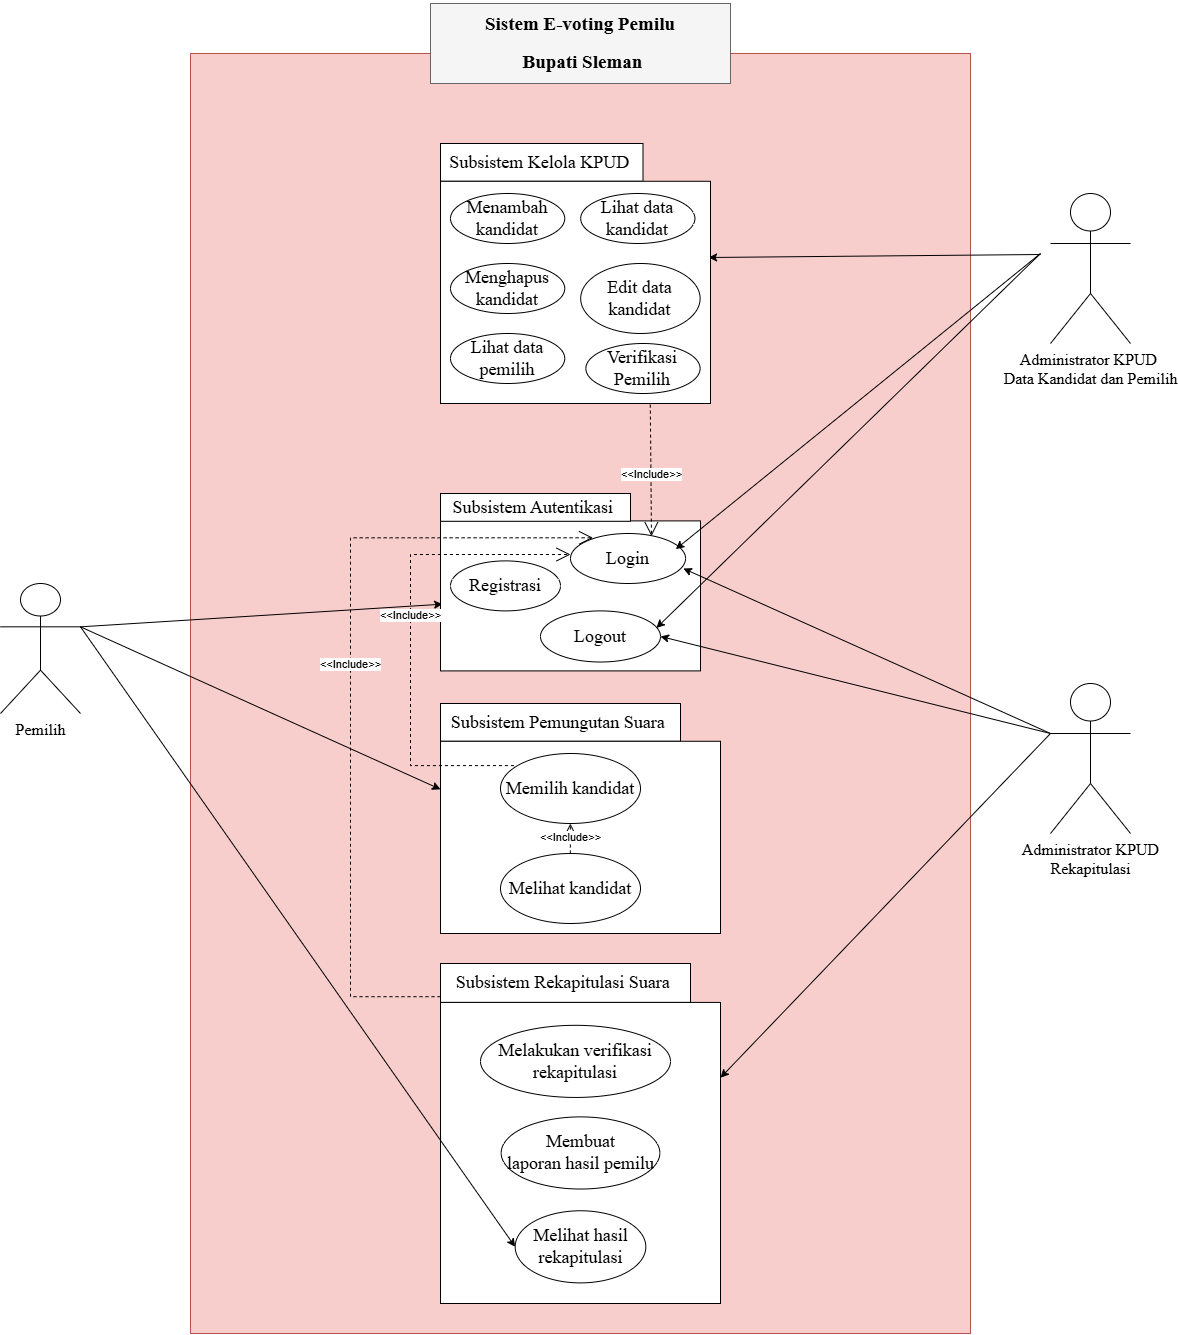

The diagram above was exported from draw.io. Its source (the exported page's mxGraphModel, read from the mxfile embedded in the PNG):
<mxGraphModel dx="789" dy="2064" grid="1" gridSize="10" guides="1" tooltips="1" connect="1" arrows="1" fold="1" page="1" pageScale="1" pageWidth="850" pageHeight="1100" math="0" shadow="0">
  <root>
    <mxCell id="0" />
    <mxCell id="1" parent="0" />
    <mxCell id="Bo7H4hA-x96EG_zRLle8-1" value="" style="rounded=0;whiteSpace=wrap;html=1;fillColor=#f8cecc;strokeColor=#b85450;movable=1;resizable=1;rotatable=1;deletable=1;editable=1;locked=0;connectable=1;" parent="1" vertex="1">
      <mxGeometry x="2260" y="-590" width="780" height="1280" as="geometry" />
    </mxCell>
    <mxCell id="Bo7H4hA-x96EG_zRLle8-2" value="&lt;p style=&quot;line-height: 200%;&quot; align=&quot;center&quot; class=&quot;MsoListParagraph&quot;&gt;&lt;b&gt;&lt;span style=&quot;line-height: 200%; color: black;&quot; lang=&quot;EN-US&quot;&gt;&lt;font style=&quot;font-size: 19px;&quot; face=&quot;Times New Roman&quot;&gt;Sistem E-voting Pemilu&lt;/font&gt;&lt;/span&gt;&lt;/b&gt;&lt;/p&gt;&lt;p style=&quot;line-height: 200%;&quot; align=&quot;center&quot; class=&quot;MsoListParagraph&quot;&gt;&lt;b&gt;&lt;span style=&quot;line-height: 200%; color: black;&quot; lang=&quot;EN-US&quot;&gt;&lt;font style=&quot;font-size: 19px;&quot; face=&quot;Times New Roman&quot;&gt;&amp;nbsp;Bupati Sleman&lt;/font&gt;&lt;/span&gt;&lt;/b&gt;&lt;/p&gt;" style="rounded=0;whiteSpace=wrap;html=1;fillColor=#f5f5f5;fontColor=#333333;strokeColor=#666666;" parent="1" vertex="1">
      <mxGeometry x="2500" y="-640" width="300" height="80" as="geometry" />
    </mxCell>
    <mxCell id="Ru2cuw0EK_hRIzf-Lajo-6" style="rounded=0;orthogonalLoop=1;jettySize=auto;html=1;entryX=0;entryY=0.25;entryDx=0;entryDy=0;exitX=1;exitY=0.3333333333333333;exitDx=0;exitDy=0;exitPerimeter=0;" parent="1" source="Bo7H4hA-x96EG_zRLle8-3" target="Bo7H4hA-x96EG_zRLle8-29" edge="1">
      <mxGeometry relative="1" as="geometry">
        <mxPoint x="2160" y="-10" as="sourcePoint" />
      </mxGeometry>
    </mxCell>
    <mxCell id="Bo7H4hA-x96EG_zRLle8-3" value="&lt;font style=&quot;font-size: 16px;&quot; face=&quot;Times New Roman&quot;&gt;Pemilih&lt;/font&gt;" style="shape=umlActor;verticalLabelPosition=bottom;verticalAlign=top;html=1;outlineConnect=0;" parent="1" vertex="1">
      <mxGeometry x="2070" y="-60" width="80" height="130" as="geometry" />
    </mxCell>
    <mxCell id="Ru2cuw0EK_hRIzf-Lajo-4" style="rounded=0;orthogonalLoop=1;jettySize=auto;html=1;entryX=0.993;entryY=0.343;entryDx=0;entryDy=0;entryPerimeter=0;" parent="1" target="Bo7H4hA-x96EG_zRLle8-24" edge="1">
      <mxGeometry relative="1" as="geometry">
        <mxPoint x="3110" y="-389" as="sourcePoint" />
      </mxGeometry>
    </mxCell>
    <mxCell id="Bo7H4hA-x96EG_zRLle8-18" value="&lt;font face=&quot;Times New Roman&quot;&gt;&lt;span style=&quot;font-size: 16px;&quot;&gt;Administrator KPUD&amp;nbsp;&lt;/span&gt;&lt;/font&gt;&lt;div&gt;&lt;font face=&quot;Times New Roman&quot;&gt;&lt;span style=&quot;font-size: 16px;&quot;&gt;Data Kandidat dan Pemilih&lt;/span&gt;&lt;/font&gt;&lt;/div&gt;" style="shape=umlActor;verticalLabelPosition=bottom;verticalAlign=top;html=1;outlineConnect=0;" parent="1" vertex="1">
      <mxGeometry x="3120" y="-450" width="80" height="150" as="geometry" />
    </mxCell>
    <mxCell id="Bo7H4hA-x96EG_zRLle8-27" value="" style="group" parent="1" connectable="0" vertex="1">
      <mxGeometry x="2510" y="60" width="280" height="600" as="geometry" />
    </mxCell>
    <mxCell id="Bo7H4hA-x96EG_zRLle8-28" value="&lt;span id=&quot;docs-internal-guid-befdf967-7fff-2692-ff24-016db7b1ca7b&quot;&gt;&lt;span style=&quot;font-family: &amp;quot;Times New Roman&amp;quot;, serif; background-color: transparent; font-variant-numeric: normal; font-variant-east-asian: normal; font-variant-alternates: normal; font-variant-position: normal; vertical-align: baseline; white-space-collapse: preserve;&quot;&gt;&lt;font style=&quot;font-size: 18px;&quot;&gt;Subsistem Pemungutan Suara &lt;/font&gt;&lt;/span&gt;&lt;/span&gt;" style="rounded=0;whiteSpace=wrap;html=1;" parent="Bo7H4hA-x96EG_zRLle8-27" vertex="1">
      <mxGeometry width="240" height="37.78" as="geometry" />
    </mxCell>
    <mxCell id="Bo7H4hA-x96EG_zRLle8-29" value="" style="rounded=0;whiteSpace=wrap;html=1;" parent="Bo7H4hA-x96EG_zRLle8-27" vertex="1">
      <mxGeometry y="37.78" width="280" height="192.22" as="geometry" />
    </mxCell>
    <mxCell id="Bo7H4hA-x96EG_zRLle8-40" value="&lt;font style=&quot;font-size: 18px;&quot; face=&quot;Times New Roman&quot;&gt;Memilih kandidat&lt;/font&gt;" style="ellipse;whiteSpace=wrap;html=1;" parent="Bo7H4hA-x96EG_zRLle8-27" vertex="1">
      <mxGeometry x="60" y="50" width="140" height="70" as="geometry" />
    </mxCell>
    <mxCell id="Bo7H4hA-x96EG_zRLle8-41" value="&lt;font face=&quot;Times New Roman&quot;&gt;&lt;span style=&quot;font-size: 18px;&quot;&gt;Melihat kandidat&lt;/span&gt;&lt;/font&gt;" style="ellipse;whiteSpace=wrap;html=1;" parent="Bo7H4hA-x96EG_zRLle8-27" vertex="1">
      <mxGeometry x="60" y="150" width="140" height="70" as="geometry" />
    </mxCell>
    <mxCell id="Bo7H4hA-x96EG_zRLle8-30" value="" style="group" parent="Bo7H4hA-x96EG_zRLle8-27" connectable="0" vertex="1">
      <mxGeometry y="260" width="280" height="340" as="geometry" />
    </mxCell>
    <mxCell id="Bo7H4hA-x96EG_zRLle8-31" value="&lt;span id=&quot;docs-internal-guid-befdf967-7fff-2692-ff24-016db7b1ca7b&quot;&gt;&lt;span style=&quot;font-family: &amp;quot;Times New Roman&amp;quot;, serif; background-color: transparent; font-variant-numeric: normal; font-variant-east-asian: normal; font-variant-alternates: normal; font-variant-position: normal; vertical-align: baseline; white-space-collapse: preserve;&quot;&gt;&lt;font style=&quot;font-size: 18px;&quot;&gt;Subsistem Rekapitulasi Suara &lt;/font&gt;&lt;/span&gt;&lt;/span&gt;" style="rounded=0;whiteSpace=wrap;html=1;" parent="Bo7H4hA-x96EG_zRLle8-30" vertex="1">
      <mxGeometry width="250" height="38.92" as="geometry" />
    </mxCell>
    <mxCell id="Bo7H4hA-x96EG_zRLle8-32" value="" style="rounded=0;whiteSpace=wrap;html=1;" parent="Bo7H4hA-x96EG_zRLle8-30" vertex="1">
      <mxGeometry y="38.92484848484848" width="280" height="301.07515151515156" as="geometry" />
    </mxCell>
    <mxCell id="Bo7H4hA-x96EG_zRLle8-42" value="&lt;font style=&quot;font-size: 18px;&quot; face=&quot;Times New Roman&quot;&gt;Melihat hasil rekapitulasi&lt;/font&gt;" style="ellipse;whiteSpace=wrap;html=1;" parent="Bo7H4hA-x96EG_zRLle8-30" vertex="1">
      <mxGeometry x="74.66666666666667" y="247.27272727272725" width="130.66666666666666" height="72.12121212121212" as="geometry" />
    </mxCell>
    <mxCell id="Bo7H4hA-x96EG_zRLle8-43" value="&lt;h3&gt;&lt;font style=&quot;font-size: 18px; font-weight: normal;&quot; face=&quot;Times New Roman&quot;&gt;Melakukan verifikasi rekapitulasi&lt;/font&gt;&lt;/h3&gt;" style="ellipse;whiteSpace=wrap;html=1;" parent="Bo7H4hA-x96EG_zRLle8-30" vertex="1">
      <mxGeometry x="40" y="61.82" width="190" height="72.12" as="geometry" />
    </mxCell>
    <mxCell id="Bo7H4hA-x96EG_zRLle8-44" value="&lt;h3&gt;&lt;font face=&quot;Times New Roman&quot;&gt;&lt;span style=&quot;font-size: 18px; font-weight: 400;&quot;&gt;Membuat laporan&amp;nbsp;&lt;/span&gt;&lt;/font&gt;&lt;span style=&quot;font-size: 18px; font-weight: 400; font-family: &amp;quot;Times New Roman&amp;quot;; background-color: initial;&quot;&gt;hasil pemilu&lt;/span&gt;&lt;/h3&gt;" style="ellipse;whiteSpace=wrap;html=1;" parent="Bo7H4hA-x96EG_zRLle8-30" vertex="1">
      <mxGeometry x="60.666666666666664" y="153.40181818181816" width="158.66666666666666" height="72.12121212121212" as="geometry" />
    </mxCell>
    <mxCell id="pTrZowbyLY_be6fwPsxo-5" value="&amp;lt;&amp;lt;Include&amp;gt;&amp;gt;" style="endArrow=open;endSize=12;dashed=1;html=1;rounded=0;edgeStyle=elbowEdgeStyle;" parent="Bo7H4hA-x96EG_zRLle8-27" edge="1">
      <mxGeometry x="0.0668" width="160" relative="1" as="geometry">
        <mxPoint x="129.85" y="150" as="sourcePoint" />
        <mxPoint x="129.85" y="120" as="targetPoint" />
        <mxPoint as="offset" />
        <Array as="points">
          <mxPoint x="129.85" y="140" />
        </Array>
      </mxGeometry>
    </mxCell>
    <mxCell id="Ru2cuw0EK_hRIzf-Lajo-1" style="rounded=0;orthogonalLoop=1;jettySize=auto;html=1;entryX=0.008;entryY=0.555;entryDx=0;entryDy=0;entryPerimeter=0;exitX=1;exitY=0.3333333333333333;exitDx=0;exitDy=0;exitPerimeter=0;" parent="1" source="Bo7H4hA-x96EG_zRLle8-3" target="Bo7H4hA-x96EG_zRLle8-11" edge="1">
      <mxGeometry relative="1" as="geometry">
        <mxPoint x="2150" y="-20" as="sourcePoint" />
      </mxGeometry>
    </mxCell>
    <mxCell id="Ru2cuw0EK_hRIzf-Lajo-8" style="rounded=0;orthogonalLoop=1;jettySize=auto;html=1;entryX=1;entryY=0.25;entryDx=0;entryDy=0;exitX=0;exitY=0.3333333333333333;exitDx=0;exitDy=0;exitPerimeter=0;" parent="1" source="Ru2cuw0EK_hRIzf-Lajo-7" target="Bo7H4hA-x96EG_zRLle8-32" edge="1">
      <mxGeometry relative="1" as="geometry">
        <mxPoint x="3110" y="90" as="sourcePoint" />
      </mxGeometry>
    </mxCell>
    <mxCell id="Ru2cuw0EK_hRIzf-Lajo-7" value="&lt;font face=&quot;Times New Roman&quot;&gt;&lt;span style=&quot;font-size: 16px;&quot;&gt;Administrator KPUD&lt;/span&gt;&lt;/font&gt;&lt;div&gt;&lt;font face=&quot;Times New Roman&quot;&gt;&lt;span style=&quot;font-size: 16px;&quot;&gt;Rekapitulasi&lt;/span&gt;&lt;/font&gt;&lt;/div&gt;" style="shape=umlActor;verticalLabelPosition=bottom;verticalAlign=top;html=1;outlineConnect=0;" parent="1" vertex="1">
      <mxGeometry x="3120" y="40" width="80" height="150" as="geometry" />
    </mxCell>
    <mxCell id="Ru2cuw0EK_hRIzf-Lajo-9" style="rounded=0;orthogonalLoop=1;jettySize=auto;html=1;entryX=0;entryY=0.5;entryDx=0;entryDy=0;exitX=1;exitY=0.3333333333333333;exitDx=0;exitDy=0;exitPerimeter=0;" parent="1" source="Bo7H4hA-x96EG_zRLle8-3" target="Bo7H4hA-x96EG_zRLle8-42" edge="1">
      <mxGeometry relative="1" as="geometry">
        <mxPoint x="2180" y="-410" as="sourcePoint" />
      </mxGeometry>
    </mxCell>
    <mxCell id="Bo7H4hA-x96EG_zRLle8-25" value="" style="group" parent="1" connectable="0" vertex="1">
      <mxGeometry x="2510" y="-500" width="270" height="310" as="geometry" />
    </mxCell>
    <mxCell id="Ru2cuw0EK_hRIzf-Lajo-15" value="" style="group" parent="Bo7H4hA-x96EG_zRLle8-25" connectable="0" vertex="1">
      <mxGeometry width="270" height="310" as="geometry" />
    </mxCell>
    <mxCell id="Bo7H4hA-x96EG_zRLle8-23" value="&lt;span id=&quot;docs-internal-guid-befdf967-7fff-2692-ff24-016db7b1ca7b&quot;&gt;&lt;span style=&quot;font-family: &amp;quot;Times New Roman&amp;quot;, serif; background-color: transparent; font-variant-numeric: normal; font-variant-east-asian: normal; font-variant-alternates: normal; font-variant-position: normal; vertical-align: baseline; white-space-collapse: preserve;&quot;&gt;&lt;font style=&quot;font-size: 18px;&quot;&gt;Subsistem Kelola KPUD &lt;/font&gt;&lt;/span&gt;&lt;/span&gt;" style="rounded=0;whiteSpace=wrap;html=1;" parent="Ru2cuw0EK_hRIzf-Lajo-15" vertex="1">
      <mxGeometry width="202.50000000000003" height="37.78" as="geometry" />
    </mxCell>
    <mxCell id="Bo7H4hA-x96EG_zRLle8-24" value="" style="rounded=0;whiteSpace=wrap;html=1;" parent="Ru2cuw0EK_hRIzf-Lajo-15" vertex="1">
      <mxGeometry y="37.78" width="270" height="222.22" as="geometry" />
    </mxCell>
    <mxCell id="Bo7H4hA-x96EG_zRLle8-33" value="&lt;font style=&quot;font-size: 18px;&quot; face=&quot;Times New Roman&quot;&gt;Menambah kandidat&lt;/font&gt;" style="ellipse;whiteSpace=wrap;html=1;" parent="Ru2cuw0EK_hRIzf-Lajo-15" vertex="1">
      <mxGeometry x="9.99923076923077" y="50" width="114.23076923076924" height="50" as="geometry" />
    </mxCell>
    <mxCell id="Bo7H4hA-x96EG_zRLle8-34" value="&lt;font style=&quot;font-size: 18px;&quot; face=&quot;Times New Roman&quot;&gt;Menghapus&lt;/font&gt;&lt;div&gt;&lt;font style=&quot;font-size: 18px;&quot; face=&quot;Times New Roman&quot;&gt;kandidat&lt;/font&gt;&lt;/div&gt;" style="ellipse;whiteSpace=wrap;html=1;" parent="Ru2cuw0EK_hRIzf-Lajo-15" vertex="1">
      <mxGeometry x="9.99923076923077" y="120" width="114.23076923076924" height="50" as="geometry" />
    </mxCell>
    <mxCell id="Bo7H4hA-x96EG_zRLle8-35" value="&lt;font face=&quot;Times New Roman&quot;&gt;&lt;span style=&quot;font-size: 18px;&quot;&gt;Lihat data pemilih&lt;/span&gt;&lt;/font&gt;" style="ellipse;whiteSpace=wrap;html=1;" parent="Ru2cuw0EK_hRIzf-Lajo-15" vertex="1">
      <mxGeometry x="10.003846153846158" y="190" width="114.23076923076924" height="50" as="geometry" />
    </mxCell>
    <mxCell id="Bo7H4hA-x96EG_zRLle8-36" value="&lt;font face=&quot;Times New Roman&quot;&gt;&lt;span style=&quot;font-size: 18px;&quot;&gt;Lihat data kandidat&lt;/span&gt;&lt;/font&gt;" style="ellipse;whiteSpace=wrap;html=1;" parent="Ru2cuw0EK_hRIzf-Lajo-15" vertex="1">
      <mxGeometry x="140.1923076923077" y="50" width="114.23076923076924" height="50" as="geometry" />
    </mxCell>
    <mxCell id="Bo7H4hA-x96EG_zRLle8-37" value="&lt;font style=&quot;font-size: 18px;&quot; face=&quot;Times New Roman&quot;&gt;Edit data kandidat&lt;/font&gt;" style="ellipse;whiteSpace=wrap;html=1;" parent="Ru2cuw0EK_hRIzf-Lajo-15" vertex="1">
      <mxGeometry x="140.1923076923077" y="120" width="119.42307692307693" height="70" as="geometry" />
    </mxCell>
    <mxCell id="e8rRWURKr6fD2M_WDTIB-1" value="&lt;font face=&quot;Times New Roman&quot;&gt;&lt;span style=&quot;font-size: 18px;&quot;&gt;Verifikasi Pemilih&lt;/span&gt;&lt;/font&gt;" style="ellipse;whiteSpace=wrap;html=1;" parent="Ru2cuw0EK_hRIzf-Lajo-15" vertex="1">
      <mxGeometry x="145.3838461538462" y="200" width="114.23076923076924" height="50" as="geometry" />
    </mxCell>
    <mxCell id="Ru2cuw0EK_hRIzf-Lajo-22" value="" style="group" parent="1" connectable="0" vertex="1">
      <mxGeometry x="2510" y="-150" width="260" height="177.39999999999998" as="geometry" />
    </mxCell>
    <mxCell id="Bo7H4hA-x96EG_zRLle8-11" value="" style="rounded=0;whiteSpace=wrap;html=1;" parent="Ru2cuw0EK_hRIzf-Lajo-22" vertex="1">
      <mxGeometry y="27.399999999999977" width="260" height="150" as="geometry" />
    </mxCell>
    <mxCell id="Bo7H4hA-x96EG_zRLle8-12" value="&lt;font style=&quot;font-size: 18px;&quot; face=&quot;Times New Roman&quot;&gt;Registrasi&lt;/font&gt;" style="ellipse;whiteSpace=wrap;html=1;" parent="Ru2cuw0EK_hRIzf-Lajo-22" vertex="1">
      <mxGeometry x="10" y="67.39999999999998" width="110" height="50" as="geometry" />
    </mxCell>
    <mxCell id="Bo7H4hA-x96EG_zRLle8-13" value="&lt;span style=&quot;font-family: &amp;quot;Times New Roman&amp;quot;; font-size: 18px;&quot;&gt;Logout&lt;/span&gt;" style="ellipse;whiteSpace=wrap;html=1;" parent="Ru2cuw0EK_hRIzf-Lajo-22" vertex="1">
      <mxGeometry x="100.00000000000023" y="117.39999999999998" width="119.99" height="51.11" as="geometry" />
    </mxCell>
    <mxCell id="Bo7H4hA-x96EG_zRLle8-14" value="&lt;span id=&quot;docs-internal-guid-befdf967-7fff-2692-ff24-016db7b1ca7b&quot;&gt;&lt;span style=&quot;font-family: &amp;quot;Times New Roman&amp;quot;, serif; background-color: transparent; font-variant-numeric: normal; font-variant-east-asian: normal; font-variant-alternates: normal; font-variant-position: normal; vertical-align: baseline; white-space-collapse: preserve;&quot;&gt;&lt;font style=&quot;font-size: 18px;&quot;&gt;Subsistem Autentikasi &lt;/font&gt;&lt;/span&gt;&lt;/span&gt;" style="rounded=0;whiteSpace=wrap;html=1;" parent="Ru2cuw0EK_hRIzf-Lajo-22" vertex="1">
      <mxGeometry width="190" height="27.78" as="geometry" />
    </mxCell>
    <mxCell id="Bo7H4hA-x96EG_zRLle8-15" value="&lt;span style=&quot;font-family: &amp;quot;Times New Roman&amp;quot;; font-size: 18px;&quot;&gt;Login&lt;/span&gt;" style="ellipse;whiteSpace=wrap;html=1;" parent="Ru2cuw0EK_hRIzf-Lajo-22" vertex="1">
      <mxGeometry x="130" y="39.99999999999998" width="115.05" height="50" as="geometry" />
    </mxCell>
    <mxCell id="pTrZowbyLY_be6fwPsxo-2" value="&amp;lt;&amp;lt;Include&amp;gt;&amp;gt;" style="endArrow=open;endSize=12;dashed=1;html=1;rounded=0;edgeStyle=elbowEdgeStyle;exitX=0.096;exitY=0.173;exitDx=0;exitDy=0;exitPerimeter=0;" parent="Ru2cuw0EK_hRIzf-Lajo-22" source="Bo7H4hA-x96EG_zRLle8-40" edge="1">
      <mxGeometry x="0.0668" width="160" relative="1" as="geometry">
        <mxPoint y="224.9000000000001" as="sourcePoint" />
        <mxPoint x="130" y="61.010000000000005" as="targetPoint" />
        <mxPoint as="offset" />
        <Array as="points">
          <mxPoint x="-30" y="156.01" />
        </Array>
      </mxGeometry>
    </mxCell>
    <mxCell id="Ru2cuw0EK_hRIzf-Lajo-24" style="rounded=0;orthogonalLoop=1;jettySize=auto;html=1;exitX=0;exitY=0.3333333333333333;exitDx=0;exitDy=0;exitPerimeter=0;entryX=1;entryY=0.5;entryDx=0;entryDy=0;" parent="1" source="Ru2cuw0EK_hRIzf-Lajo-7" target="Bo7H4hA-x96EG_zRLle8-13" edge="1">
      <mxGeometry relative="1" as="geometry" />
    </mxCell>
    <mxCell id="Ru2cuw0EK_hRIzf-Lajo-23" style="rounded=0;orthogonalLoop=1;jettySize=auto;html=1;exitX=0;exitY=0.3333333333333333;exitDx=0;exitDy=0;exitPerimeter=0;entryX=0.981;entryY=0.7;entryDx=0;entryDy=0;entryPerimeter=0;" parent="1" source="Ru2cuw0EK_hRIzf-Lajo-7" target="Bo7H4hA-x96EG_zRLle8-15" edge="1">
      <mxGeometry relative="1" as="geometry" />
    </mxCell>
    <mxCell id="Ru2cuw0EK_hRIzf-Lajo-25" style="rounded=0;orthogonalLoop=1;jettySize=auto;html=1;entryX=0.966;entryY=0.334;entryDx=0;entryDy=0;entryPerimeter=0;" parent="1" target="Bo7H4hA-x96EG_zRLle8-13" edge="1">
      <mxGeometry relative="1" as="geometry">
        <mxPoint x="3110" y="-390" as="sourcePoint" />
      </mxGeometry>
    </mxCell>
    <mxCell id="Ru2cuw0EK_hRIzf-Lajo-26" style="rounded=0;orthogonalLoop=1;jettySize=auto;html=1;entryX=0.915;entryY=0.313;entryDx=0;entryDy=0;entryPerimeter=0;" parent="1" target="Bo7H4hA-x96EG_zRLle8-15" edge="1">
      <mxGeometry relative="1" as="geometry">
        <mxPoint x="3110" y="-390" as="sourcePoint" />
      </mxGeometry>
    </mxCell>
    <mxCell id="pTrZowbyLY_be6fwPsxo-1" value="&amp;lt;&amp;lt;Include&amp;gt;&amp;gt;" style="endArrow=open;endSize=12;dashed=1;html=1;rounded=0;edgeStyle=elbowEdgeStyle;exitX=0.777;exitY=1.005;exitDx=0;exitDy=0;exitPerimeter=0;entryX=0.699;entryY=0.054;entryDx=0;entryDy=0;entryPerimeter=0;" parent="1" source="Bo7H4hA-x96EG_zRLle8-24" target="Bo7H4hA-x96EG_zRLle8-15" edge="1">
      <mxGeometry x="0.0624" width="160" relative="1" as="geometry">
        <mxPoint x="2600" y="-230" as="sourcePoint" />
        <mxPoint x="2721" y="-39" as="targetPoint" />
        <mxPoint as="offset" />
        <Array as="points">
          <mxPoint x="2721" y="-291" />
        </Array>
      </mxGeometry>
    </mxCell>
    <mxCell id="pTrZowbyLY_be6fwPsxo-4" value="&amp;lt;&amp;lt;Include&amp;gt;&amp;gt;" style="endArrow=open;endSize=12;dashed=1;html=1;rounded=0;edgeStyle=elbowEdgeStyle;exitX=0;exitY=0.5;exitDx=0;exitDy=0;entryX=0.196;entryY=0.086;entryDx=0;entryDy=0;entryPerimeter=0;" parent="1" target="Bo7H4hA-x96EG_zRLle8-15" edge="1">
      <mxGeometry x="0.0668" width="160" relative="1" as="geometry">
        <mxPoint x="2510" y="353.1800000000001" as="sourcePoint" />
        <mxPoint x="2656" y="-110" as="targetPoint" />
        <mxPoint as="offset" />
        <Array as="points">
          <mxPoint x="2420" y="119.28999999999999" />
        </Array>
      </mxGeometry>
    </mxCell>
  </root>
</mxGraphModel>